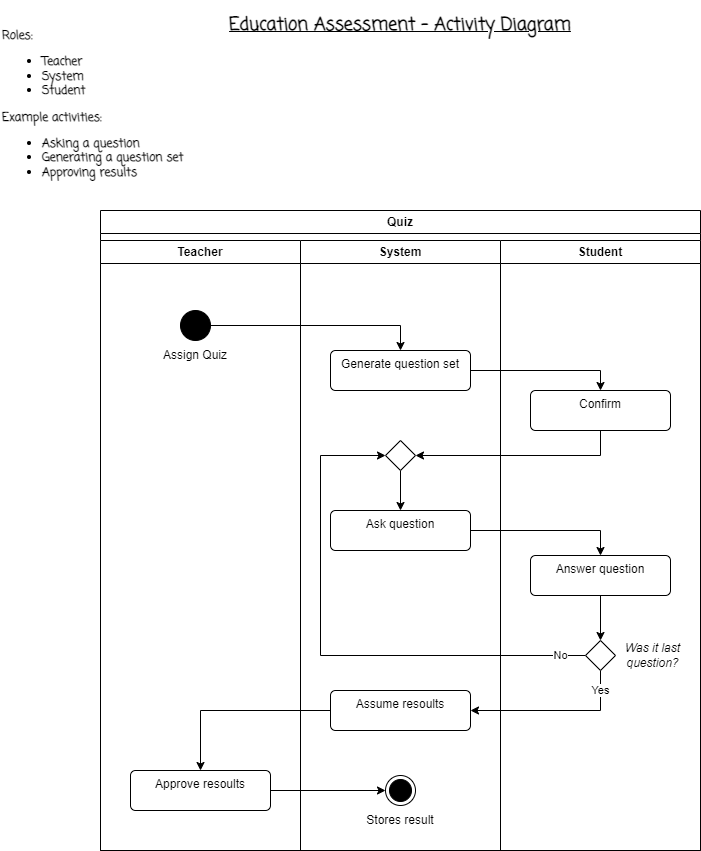

The diagram above was exported from draw.io. Its source (the exported page's mxGraphModel, read from the mxfile embedded in the PNG):
<mxGraphModel dx="874" dy="476" grid="1" gridSize="10" guides="1" tooltips="1" connect="1" arrows="1" fold="1" page="1" pageScale="1" pageWidth="827" pageHeight="1169" background="#ffffff" math="0" shadow="0">
  <root>
    <mxCell id="0" />
    <mxCell id="1" parent="0" />
    <mxCell id="sf5dHWPJqNrpfjbwbaeg-1" value="Roles:&lt;br&gt;&lt;ul&gt;&lt;li&gt;Teacher&lt;/li&gt;&lt;li&gt;System&lt;/li&gt;&lt;li&gt;Student&lt;/li&gt;&lt;/ul&gt;&lt;div&gt;Example activities:&lt;/div&gt;&lt;div&gt;&lt;ul&gt;&lt;li&gt;Asking a question&lt;/li&gt;&lt;li&gt;Generating a question set&lt;/li&gt;&lt;li&gt;Approving results&lt;/li&gt;&lt;/ul&gt;&lt;/div&gt;" style="text;html=1;strokeColor=none;fillColor=none;align=left;verticalAlign=middle;whiteSpace=wrap;rounded=0;fontFamily=Coming Soon;fontSource=https%3A%2F%2Ffonts.googleapis.com%2Fcss%3Ffamily%3DComing%2BSoon;fontStyle=1" vertex="1" parent="1">
      <mxGeometry x="40" y="40" width="200" height="200" as="geometry" />
    </mxCell>
    <mxCell id="sf5dHWPJqNrpfjbwbaeg-2" value="&lt;h2&gt;Education Assessment - Activity Diagram&lt;/h2&gt;" style="text;html=1;strokeColor=none;fillColor=none;align=center;verticalAlign=middle;whiteSpace=wrap;rounded=0;fontFamily=Coming Soon;fontSource=https%3A%2F%2Ffonts.googleapis.com%2Fcss%3Ffamily%3DComing%2BSoon;fontStyle=5" vertex="1" parent="1">
      <mxGeometry x="240" y="40" width="400" height="30" as="geometry" />
    </mxCell>
    <mxCell id="sf5dHWPJqNrpfjbwbaeg-7" value="" style="group" vertex="1" connectable="0" parent="1">
      <mxGeometry x="140" y="240" width="600" height="640" as="geometry" />
    </mxCell>
    <mxCell id="sf5dHWPJqNrpfjbwbaeg-6" value="Quiz" style="swimlane;whiteSpace=wrap;html=1;" vertex="1" parent="sf5dHWPJqNrpfjbwbaeg-7">
      <mxGeometry width="600" height="640" as="geometry" />
    </mxCell>
    <mxCell id="sf5dHWPJqNrpfjbwbaeg-10" style="edgeStyle=orthogonalEdgeStyle;rounded=0;orthogonalLoop=1;jettySize=auto;html=1;entryX=0.5;entryY=0;entryDx=0;entryDy=0;" edge="1" parent="sf5dHWPJqNrpfjbwbaeg-6" source="sf5dHWPJqNrpfjbwbaeg-8" target="sf5dHWPJqNrpfjbwbaeg-9">
      <mxGeometry relative="1" as="geometry" />
    </mxCell>
    <mxCell id="sf5dHWPJqNrpfjbwbaeg-8" value="" style="ellipse;fillColor=strokeColor;html=1;" vertex="1" parent="sf5dHWPJqNrpfjbwbaeg-6">
      <mxGeometry x="80" y="100" width="30" height="30" as="geometry" />
    </mxCell>
    <mxCell id="sf5dHWPJqNrpfjbwbaeg-13" style="edgeStyle=orthogonalEdgeStyle;rounded=0;orthogonalLoop=1;jettySize=auto;html=1;entryX=0.5;entryY=0;entryDx=0;entryDy=0;" edge="1" parent="sf5dHWPJqNrpfjbwbaeg-6" source="sf5dHWPJqNrpfjbwbaeg-9" target="sf5dHWPJqNrpfjbwbaeg-12">
      <mxGeometry relative="1" as="geometry" />
    </mxCell>
    <mxCell id="sf5dHWPJqNrpfjbwbaeg-9" value="Generate question set" style="html=1;align=center;verticalAlign=top;rounded=1;absoluteArcSize=1;arcSize=10;dashed=0;whiteSpace=wrap;" vertex="1" parent="sf5dHWPJqNrpfjbwbaeg-6">
      <mxGeometry x="230" y="140" width="140" height="40" as="geometry" />
    </mxCell>
    <mxCell id="sf5dHWPJqNrpfjbwbaeg-11" value="Assign Quiz" style="text;html=1;strokeColor=none;fillColor=none;align=center;verticalAlign=middle;whiteSpace=wrap;rounded=0;" vertex="1" parent="sf5dHWPJqNrpfjbwbaeg-6">
      <mxGeometry x="55" y="130" width="80" height="30" as="geometry" />
    </mxCell>
    <mxCell id="sf5dHWPJqNrpfjbwbaeg-15" style="edgeStyle=orthogonalEdgeStyle;rounded=0;orthogonalLoop=1;jettySize=auto;html=1;exitX=0.5;exitY=1;exitDx=0;exitDy=0;entryX=1;entryY=0.5;entryDx=0;entryDy=0;" edge="1" parent="sf5dHWPJqNrpfjbwbaeg-6" source="sf5dHWPJqNrpfjbwbaeg-12" target="sf5dHWPJqNrpfjbwbaeg-14">
      <mxGeometry relative="1" as="geometry" />
    </mxCell>
    <mxCell id="sf5dHWPJqNrpfjbwbaeg-12" value="Confirm" style="html=1;align=center;verticalAlign=top;rounded=1;absoluteArcSize=1;arcSize=10;dashed=0;whiteSpace=wrap;" vertex="1" parent="sf5dHWPJqNrpfjbwbaeg-6">
      <mxGeometry x="430" y="180" width="140" height="40" as="geometry" />
    </mxCell>
    <mxCell id="sf5dHWPJqNrpfjbwbaeg-17" value="" style="edgeStyle=orthogonalEdgeStyle;rounded=0;orthogonalLoop=1;jettySize=auto;html=1;" edge="1" parent="sf5dHWPJqNrpfjbwbaeg-6" source="sf5dHWPJqNrpfjbwbaeg-14" target="sf5dHWPJqNrpfjbwbaeg-16">
      <mxGeometry relative="1" as="geometry" />
    </mxCell>
    <mxCell id="sf5dHWPJqNrpfjbwbaeg-14" value="" style="rhombus;" vertex="1" parent="sf5dHWPJqNrpfjbwbaeg-6">
      <mxGeometry x="285" y="230" width="30" height="30" as="geometry" />
    </mxCell>
    <mxCell id="sf5dHWPJqNrpfjbwbaeg-19" style="edgeStyle=orthogonalEdgeStyle;rounded=0;orthogonalLoop=1;jettySize=auto;html=1;entryX=0.5;entryY=0;entryDx=0;entryDy=0;" edge="1" parent="sf5dHWPJqNrpfjbwbaeg-6" source="sf5dHWPJqNrpfjbwbaeg-16" target="sf5dHWPJqNrpfjbwbaeg-18">
      <mxGeometry relative="1" as="geometry" />
    </mxCell>
    <mxCell id="sf5dHWPJqNrpfjbwbaeg-16" value="Ask question" style="html=1;align=center;verticalAlign=top;rounded=1;absoluteArcSize=1;arcSize=10;dashed=0;whiteSpace=wrap;" vertex="1" parent="sf5dHWPJqNrpfjbwbaeg-6">
      <mxGeometry x="230" y="300" width="140" height="40" as="geometry" />
    </mxCell>
    <mxCell id="sf5dHWPJqNrpfjbwbaeg-21" value="" style="edgeStyle=orthogonalEdgeStyle;rounded=0;orthogonalLoop=1;jettySize=auto;html=1;" edge="1" parent="sf5dHWPJqNrpfjbwbaeg-6" source="sf5dHWPJqNrpfjbwbaeg-18" target="sf5dHWPJqNrpfjbwbaeg-20">
      <mxGeometry relative="1" as="geometry" />
    </mxCell>
    <mxCell id="sf5dHWPJqNrpfjbwbaeg-18" value="Answer question" style="html=1;align=center;verticalAlign=top;rounded=1;absoluteArcSize=1;arcSize=10;dashed=0;whiteSpace=wrap;" vertex="1" parent="sf5dHWPJqNrpfjbwbaeg-6">
      <mxGeometry x="430" y="345" width="140" height="40" as="geometry" />
    </mxCell>
    <mxCell id="sf5dHWPJqNrpfjbwbaeg-24" value="Yes" style="edgeStyle=orthogonalEdgeStyle;rounded=0;orthogonalLoop=1;jettySize=auto;html=1;exitX=0.5;exitY=1;exitDx=0;exitDy=0;entryX=1;entryY=0.5;entryDx=0;entryDy=0;" edge="1" parent="sf5dHWPJqNrpfjbwbaeg-6" source="sf5dHWPJqNrpfjbwbaeg-20" target="sf5dHWPJqNrpfjbwbaeg-23">
      <mxGeometry x="-0.7647" relative="1" as="geometry">
        <mxPoint as="offset" />
      </mxGeometry>
    </mxCell>
    <mxCell id="sf5dHWPJqNrpfjbwbaeg-25" value="No" style="edgeStyle=orthogonalEdgeStyle;rounded=0;orthogonalLoop=1;jettySize=auto;html=1;entryX=0;entryY=0.5;entryDx=0;entryDy=0;" edge="1" parent="sf5dHWPJqNrpfjbwbaeg-6" source="sf5dHWPJqNrpfjbwbaeg-20" target="sf5dHWPJqNrpfjbwbaeg-14">
      <mxGeometry x="-0.9057" relative="1" as="geometry">
        <Array as="points">
          <mxPoint x="220" y="445" />
          <mxPoint x="220" y="245" />
        </Array>
        <mxPoint as="offset" />
      </mxGeometry>
    </mxCell>
    <mxCell id="sf5dHWPJqNrpfjbwbaeg-20" value="" style="rhombus;" vertex="1" parent="sf5dHWPJqNrpfjbwbaeg-6">
      <mxGeometry x="485" y="430" width="30" height="30" as="geometry" />
    </mxCell>
    <mxCell id="sf5dHWPJqNrpfjbwbaeg-22" value="Was it last question?" style="text;html=1;strokeColor=none;fillColor=none;align=center;verticalAlign=middle;whiteSpace=wrap;rounded=0;fontStyle=2" vertex="1" parent="sf5dHWPJqNrpfjbwbaeg-6">
      <mxGeometry x="515" y="430" width="75" height="30" as="geometry" />
    </mxCell>
    <mxCell id="sf5dHWPJqNrpfjbwbaeg-29" style="edgeStyle=orthogonalEdgeStyle;rounded=0;orthogonalLoop=1;jettySize=auto;html=1;entryX=0.5;entryY=0;entryDx=0;entryDy=0;" edge="1" parent="sf5dHWPJqNrpfjbwbaeg-6" source="sf5dHWPJqNrpfjbwbaeg-23" target="sf5dHWPJqNrpfjbwbaeg-26">
      <mxGeometry relative="1" as="geometry" />
    </mxCell>
    <mxCell id="sf5dHWPJqNrpfjbwbaeg-23" value="Assume resoults" style="html=1;align=center;verticalAlign=top;rounded=1;absoluteArcSize=1;arcSize=10;dashed=0;whiteSpace=wrap;" vertex="1" parent="sf5dHWPJqNrpfjbwbaeg-6">
      <mxGeometry x="230" y="480" width="140" height="40" as="geometry" />
    </mxCell>
    <mxCell id="sf5dHWPJqNrpfjbwbaeg-28" style="edgeStyle=orthogonalEdgeStyle;rounded=0;orthogonalLoop=1;jettySize=auto;html=1;entryX=0;entryY=0.5;entryDx=0;entryDy=0;" edge="1" parent="sf5dHWPJqNrpfjbwbaeg-6" source="sf5dHWPJqNrpfjbwbaeg-26" target="sf5dHWPJqNrpfjbwbaeg-27">
      <mxGeometry relative="1" as="geometry" />
    </mxCell>
    <mxCell id="sf5dHWPJqNrpfjbwbaeg-26" value="Approve resoults" style="html=1;align=center;verticalAlign=top;rounded=1;absoluteArcSize=1;arcSize=10;dashed=0;whiteSpace=wrap;" vertex="1" parent="sf5dHWPJqNrpfjbwbaeg-6">
      <mxGeometry x="30" y="560" width="140" height="40" as="geometry" />
    </mxCell>
    <mxCell id="sf5dHWPJqNrpfjbwbaeg-27" value="" style="ellipse;html=1;shape=endState;fillColor=strokeColor;" vertex="1" parent="sf5dHWPJqNrpfjbwbaeg-6">
      <mxGeometry x="285" y="565" width="30" height="30" as="geometry" />
    </mxCell>
    <mxCell id="sf5dHWPJqNrpfjbwbaeg-30" value="Stores result" style="text;html=1;strokeColor=none;fillColor=none;align=center;verticalAlign=middle;whiteSpace=wrap;rounded=0;" vertex="1" parent="sf5dHWPJqNrpfjbwbaeg-6">
      <mxGeometry x="250" y="595" width="100" height="30" as="geometry" />
    </mxCell>
    <mxCell id="sf5dHWPJqNrpfjbwbaeg-3" value="Teacher" style="swimlane;whiteSpace=wrap;html=1;" vertex="1" parent="sf5dHWPJqNrpfjbwbaeg-7">
      <mxGeometry y="30" width="200" height="610" as="geometry" />
    </mxCell>
    <mxCell id="sf5dHWPJqNrpfjbwbaeg-4" value="System" style="swimlane;whiteSpace=wrap;html=1;" vertex="1" parent="sf5dHWPJqNrpfjbwbaeg-7">
      <mxGeometry x="200" y="30" width="200" height="610" as="geometry" />
    </mxCell>
    <mxCell id="sf5dHWPJqNrpfjbwbaeg-5" value="Student" style="swimlane;whiteSpace=wrap;html=1;startSize=23;swimlaneFillColor=none;" vertex="1" parent="sf5dHWPJqNrpfjbwbaeg-7">
      <mxGeometry x="400" y="30" width="200" height="610" as="geometry" />
    </mxCell>
  </root>
</mxGraphModel>